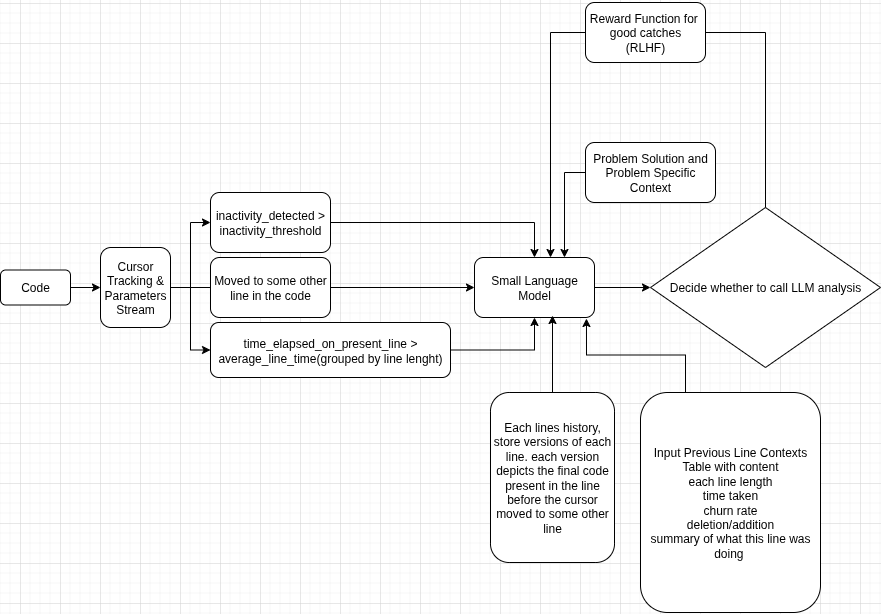

The diagram above was exported from draw.io. Its source (the exported page's mxGraphModel, read from the mxfile embedded in the PNG):
<mxGraphModel dx="2187" dy="793" grid="1" gridSize="10" guides="1" tooltips="1" connect="1" arrows="1" fold="1" page="1" pageScale="1" pageWidth="827" pageHeight="1169" math="0" shadow="0">
  <root>
    <mxCell id="0" />
    <mxCell id="1" parent="0" />
    <mxCell id="VgSqR4ZJgjN757YQZV2W-9" style="edgeStyle=orthogonalEdgeStyle;rounded=0;orthogonalLoop=1;jettySize=auto;html=1;exitX=1;exitY=0.5;exitDx=0;exitDy=0;entryX=0;entryY=0.5;entryDx=0;entryDy=0;" edge="1" parent="1" source="VgSqR4ZJgjN757YQZV2W-1">
      <mxGeometry relative="1" as="geometry">
        <mxPoint x="160" y="325" as="targetPoint" />
      </mxGeometry>
    </mxCell>
    <mxCell id="VgSqR4ZJgjN757YQZV2W-15" style="edgeStyle=orthogonalEdgeStyle;rounded=0;orthogonalLoop=1;jettySize=auto;html=1;entryX=0;entryY=0.5;entryDx=0;entryDy=0;" edge="1" parent="1" source="VgSqR4ZJgjN757YQZV2W-1" target="VgSqR4ZJgjN757YQZV2W-3">
      <mxGeometry relative="1" as="geometry" />
    </mxCell>
    <mxCell id="VgSqR4ZJgjN757YQZV2W-17" style="edgeStyle=orthogonalEdgeStyle;rounded=0;orthogonalLoop=1;jettySize=auto;html=1;entryX=0;entryY=0.5;entryDx=0;entryDy=0;" edge="1" parent="1" source="VgSqR4ZJgjN757YQZV2W-1" target="VgSqR4ZJgjN757YQZV2W-4">
      <mxGeometry relative="1" as="geometry" />
    </mxCell>
    <mxCell id="VgSqR4ZJgjN757YQZV2W-1" value="Cursor Tracking &amp;amp; Parameters Stream" style="rounded=1;whiteSpace=wrap;html=1;" vertex="1" parent="1">
      <mxGeometry x="40" y="285" width="70" height="80" as="geometry" />
    </mxCell>
    <mxCell id="VgSqR4ZJgjN757YQZV2W-7" style="edgeStyle=orthogonalEdgeStyle;rounded=0;orthogonalLoop=1;jettySize=auto;html=1;exitX=1;exitY=0.5;exitDx=0;exitDy=0;entryX=0;entryY=0.5;entryDx=0;entryDy=0;" edge="1" parent="1" source="VgSqR4ZJgjN757YQZV2W-29" target="VgSqR4ZJgjN757YQZV2W-18">
      <mxGeometry relative="1" as="geometry">
        <mxPoint x="420" y="325" as="targetPoint" />
        <mxPoint x="290" y="325" as="sourcePoint" />
      </mxGeometry>
    </mxCell>
    <mxCell id="VgSqR4ZJgjN757YQZV2W-6" style="edgeStyle=orthogonalEdgeStyle;rounded=0;orthogonalLoop=1;jettySize=auto;html=1;exitX=1;exitY=0.5;exitDx=0;exitDy=0;entryX=0.5;entryY=0;entryDx=0;entryDy=0;" edge="1" parent="1" source="VgSqR4ZJgjN757YQZV2W-3" target="VgSqR4ZJgjN757YQZV2W-18">
      <mxGeometry relative="1" as="geometry">
        <mxPoint x="430" y="300" as="targetPoint" />
      </mxGeometry>
    </mxCell>
    <mxCell id="VgSqR4ZJgjN757YQZV2W-3" value="inactivity_detected &amp;gt; inactivity_threshold" style="rounded=1;whiteSpace=wrap;html=1;" vertex="1" parent="1">
      <mxGeometry x="150" y="230" width="120" height="60" as="geometry" />
    </mxCell>
    <mxCell id="VgSqR4ZJgjN757YQZV2W-8" style="edgeStyle=orthogonalEdgeStyle;rounded=0;orthogonalLoop=1;jettySize=auto;html=1;exitX=1;exitY=0.5;exitDx=0;exitDy=0;entryX=0.5;entryY=1;entryDx=0;entryDy=0;" edge="1" parent="1" source="VgSqR4ZJgjN757YQZV2W-4" target="VgSqR4ZJgjN757YQZV2W-18">
      <mxGeometry relative="1" as="geometry">
        <mxPoint x="430" y="340" as="targetPoint" />
      </mxGeometry>
    </mxCell>
    <mxCell id="VgSqR4ZJgjN757YQZV2W-4" value="time_elapsed_on_present_line &amp;gt; average_line_time(grouped by line lenght)" style="rounded=1;whiteSpace=wrap;html=1;" vertex="1" parent="1">
      <mxGeometry x="150" y="360" width="240" height="55" as="geometry" />
    </mxCell>
    <mxCell id="VgSqR4ZJgjN757YQZV2W-27" style="edgeStyle=orthogonalEdgeStyle;rounded=0;orthogonalLoop=1;jettySize=auto;html=1;exitX=1;exitY=0.5;exitDx=0;exitDy=0;entryX=0;entryY=0.5;entryDx=0;entryDy=0;" edge="1" parent="1" source="VgSqR4ZJgjN757YQZV2W-18">
      <mxGeometry relative="1" as="geometry">
        <mxPoint x="590" y="325" as="targetPoint" />
      </mxGeometry>
    </mxCell>
    <mxCell id="VgSqR4ZJgjN757YQZV2W-18" value="Small Language Model" style="rounded=1;whiteSpace=wrap;html=1;" vertex="1" parent="1">
      <mxGeometry x="414" y="295" width="120" height="60" as="geometry" />
    </mxCell>
    <mxCell id="VgSqR4ZJgjN757YQZV2W-19" value="Problem Solution and Problem Specific Context" style="rounded=1;whiteSpace=wrap;html=1;" vertex="1" parent="1">
      <mxGeometry x="525" y="180" width="130" height="60" as="geometry" />
    </mxCell>
    <mxCell id="VgSqR4ZJgjN757YQZV2W-20" value="Input Previous Line Contexts&lt;div&gt;Table with content&lt;/div&gt;&lt;div&gt;each line length&lt;/div&gt;&lt;div&gt;time taken&lt;/div&gt;&lt;div&gt;churn rate&lt;/div&gt;&lt;div&gt;deletion/addition&lt;/div&gt;&lt;div&gt;summary of what this line was doing&amp;nbsp;&lt;/div&gt;" style="rounded=1;whiteSpace=wrap;html=1;" vertex="1" parent="1">
      <mxGeometry x="580" y="430" width="180" height="220" as="geometry" />
    </mxCell>
    <mxCell id="VgSqR4ZJgjN757YQZV2W-24" style="edgeStyle=orthogonalEdgeStyle;rounded=0;orthogonalLoop=1;jettySize=auto;html=1;exitX=0;exitY=0.5;exitDx=0;exitDy=0;entryX=0.75;entryY=0;entryDx=0;entryDy=0;" edge="1" parent="1" source="VgSqR4ZJgjN757YQZV2W-19" target="VgSqR4ZJgjN757YQZV2W-18">
      <mxGeometry relative="1" as="geometry">
        <mxPoint x="520" y="290" as="targetPoint" />
      </mxGeometry>
    </mxCell>
    <mxCell id="VgSqR4ZJgjN757YQZV2W-25" style="edgeStyle=orthogonalEdgeStyle;rounded=0;orthogonalLoop=1;jettySize=auto;html=1;exitX=0.25;exitY=0;exitDx=0;exitDy=0;entryX=0.933;entryY=1.017;entryDx=0;entryDy=0;entryPerimeter=0;" edge="1" parent="1" source="VgSqR4ZJgjN757YQZV2W-20" target="VgSqR4ZJgjN757YQZV2W-18">
      <mxGeometry relative="1" as="geometry" />
    </mxCell>
    <mxCell id="VgSqR4ZJgjN757YQZV2W-28" value="Decide whether to call LLM analysis" style="rhombus;whiteSpace=wrap;html=1;" vertex="1" parent="1">
      <mxGeometry x="590" y="245" width="230" height="160" as="geometry" />
    </mxCell>
    <mxCell id="VgSqR4ZJgjN757YQZV2W-29" value="Moved to some other line in the code" style="rounded=1;whiteSpace=wrap;html=1;" vertex="1" parent="1">
      <mxGeometry x="150" y="295" width="120" height="60" as="geometry" />
    </mxCell>
    <mxCell id="VgSqR4ZJgjN757YQZV2W-30" value="Each lines history,&lt;div&gt;store versions of each line. each version depicts the final code present in the line before the cursor moved to some other line&lt;/div&gt;" style="rounded=1;whiteSpace=wrap;html=1;" vertex="1" parent="1">
      <mxGeometry x="430" y="430" width="124" height="170" as="geometry" />
    </mxCell>
    <mxCell id="VgSqR4ZJgjN757YQZV2W-31" style="edgeStyle=orthogonalEdgeStyle;rounded=0;orthogonalLoop=1;jettySize=auto;html=1;entryX=0.65;entryY=0.967;entryDx=0;entryDy=0;entryPerimeter=0;" edge="1" parent="1" source="VgSqR4ZJgjN757YQZV2W-30" target="VgSqR4ZJgjN757YQZV2W-18">
      <mxGeometry relative="1" as="geometry" />
    </mxCell>
    <mxCell id="VgSqR4ZJgjN757YQZV2W-34" style="edgeStyle=orthogonalEdgeStyle;rounded=0;orthogonalLoop=1;jettySize=auto;html=1;" edge="1" parent="1" source="VgSqR4ZJgjN757YQZV2W-33" target="VgSqR4ZJgjN757YQZV2W-1">
      <mxGeometry relative="1" as="geometry" />
    </mxCell>
    <mxCell id="VgSqR4ZJgjN757YQZV2W-33" value="Code" style="rounded=1;whiteSpace=wrap;html=1;" vertex="1" parent="1">
      <mxGeometry x="-60" y="307.5" width="70" height="35" as="geometry" />
    </mxCell>
    <mxCell id="VgSqR4ZJgjN757YQZV2W-35" style="edgeStyle=orthogonalEdgeStyle;rounded=0;orthogonalLoop=1;jettySize=auto;html=1;" edge="1" parent="1" source="VgSqR4ZJgjN757YQZV2W-36" target="VgSqR4ZJgjN757YQZV2W-18">
      <mxGeometry relative="1" as="geometry">
        <mxPoint x="460" y="290" as="targetPoint" />
        <Array as="points">
          <mxPoint x="490" y="70" />
        </Array>
      </mxGeometry>
    </mxCell>
    <mxCell id="VgSqR4ZJgjN757YQZV2W-37" value="" style="edgeStyle=orthogonalEdgeStyle;rounded=0;orthogonalLoop=1;jettySize=auto;html=1;entryX=0.383;entryY=0.083;entryDx=0;entryDy=0;entryPerimeter=0;" edge="1" parent="1" source="VgSqR4ZJgjN757YQZV2W-28" target="VgSqR4ZJgjN757YQZV2W-36">
      <mxGeometry relative="1" as="geometry">
        <mxPoint x="705" y="245" as="sourcePoint" />
        <mxPoint x="460" y="300" as="targetPoint" />
        <Array as="points">
          <mxPoint x="705" y="70" />
        </Array>
      </mxGeometry>
    </mxCell>
    <mxCell id="VgSqR4ZJgjN757YQZV2W-36" value="Reward Function for&amp;nbsp;&lt;div&gt;good catches&lt;/div&gt;&lt;div&gt;(RLHF)&lt;/div&gt;" style="rounded=1;whiteSpace=wrap;html=1;" vertex="1" parent="1">
      <mxGeometry x="525" y="40" width="120" height="60" as="geometry" />
    </mxCell>
  </root>
</mxGraphModel>